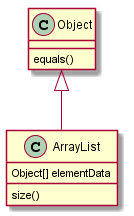

The diagram above was rendered by PlantUML. Its source (embedded in the PNG):
@startuml -->
Object <|-- ArrayList

Object : equals()
ArrayList : Object[] elementData
ArrayList : size()

@enduml